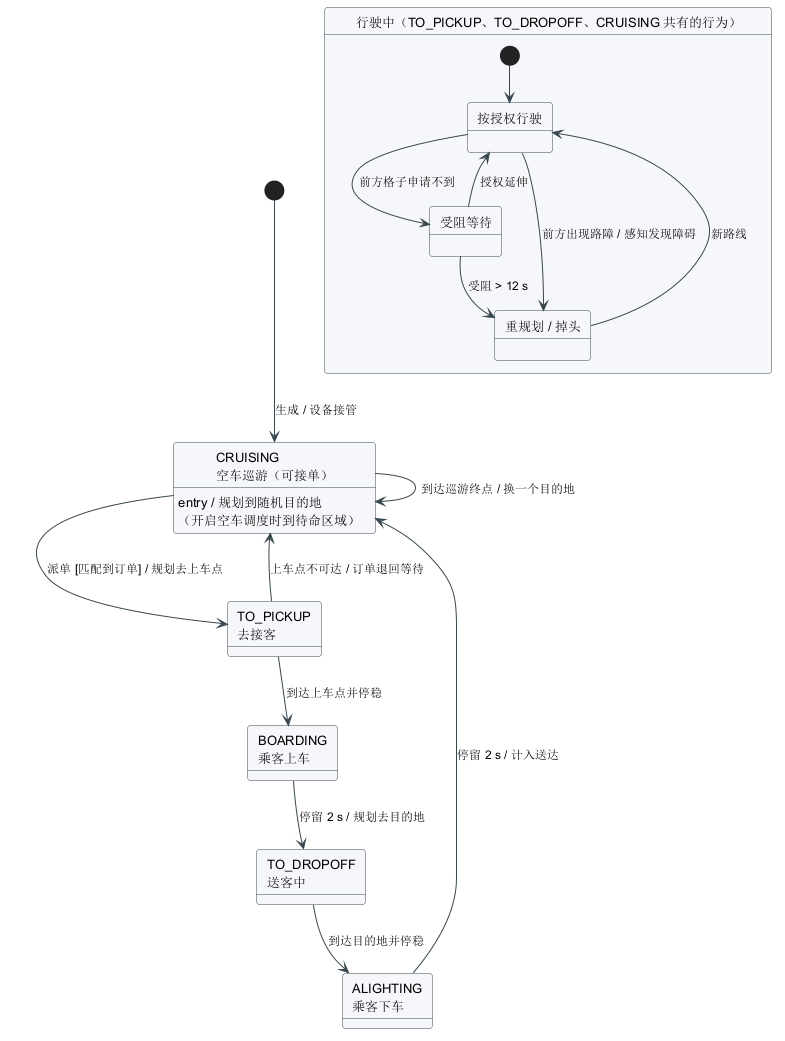

The diagram above was rendered by PlantUML. Its source (embedded in the PNG):
@startuml state-vehicle
' 状态图（一）：出租车状态（Agent.status）。无论由内部仿真还是 Matlab / Gazebo / 手机驾驶，状态机都相同。
!include _style.iuml

[*] --> CRUISING : 生成 / 设备接管

state "CRUISING\n空车巡游（可接单）" as CRUISING
state "TO_PICKUP\n去接客" as TO_PICKUP
state "BOARDING\n乘客上车" as BOARDING
state "TO_DROPOFF\n送客中" as TO_DROPOFF
state "ALIGHTING\n乘客下车" as ALIGHTING

CRUISING : entry / 规划到随机目的地\n（开启空车调度时到待命区域）
CRUISING --> CRUISING : 到达巡游终点 / 换一个目的地
CRUISING --> TO_PICKUP : 派单 [匹配到订单] / 规划去上车点
TO_PICKUP --> BOARDING : 到达上车点并停稳
TO_PICKUP --> CRUISING : 上车点不可达 / 订单退回等待
BOARDING --> TO_DROPOFF : 停留 2 s / 规划去目的地
TO_DROPOFF --> ALIGHTING : 到达目的地并停稳
ALIGHTING --> CRUISING : 停留 2 s / 计入送达

state "行驶中（TO_PICKUP、TO_DROPOFF、CRUISING 共有的行为）" as Driving {
  state "按授权行驶" as Go
  state "受阻等待" as Wait
  state "重规划 / 掉头" as Replan
  [*] --> Go
  Go --> Wait : 前方格子申请不到
  Wait --> Go : 授权延伸
  Wait --> Replan : 受阻 > 12 s
  Go --> Replan : 前方出现路障 / 感知发现障碍
  Replan --> Go : 新路线
}
@enduml